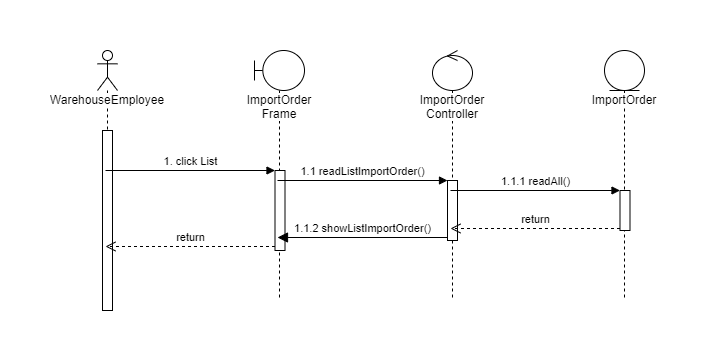

The diagram above was exported from draw.io. Its source (the exported page's mxGraphModel, read from the mxfile embedded in the PNG):
<mxGraphModel dx="4505" dy="1120" grid="1" gridSize="10" guides="1" tooltips="1" connect="1" arrows="1" fold="1" page="1" pageScale="1" pageWidth="850" pageHeight="1100" math="0" shadow="0">
  <root>
    <mxCell id="0" />
    <mxCell id="1" parent="0" />
    <mxCell id="2" value="WarehouseEmployee" style="shape=umlLifeline;participant=umlActor;perimeter=lifelinePerimeter;whiteSpace=wrap;html=1;container=1;collapsible=0;recursiveResize=0;verticalAlign=top;spacingTop=36;labelBackgroundColor=#ffffff;outlineConnect=0;" vertex="1" parent="1">
      <mxGeometry x="2225" y="1160" width="20" height="260" as="geometry" />
    </mxCell>
    <mxCell id="3" value="" style="html=1;points=[];perimeter=orthogonalPerimeter;" vertex="1" parent="2">
      <mxGeometry x="5" y="80" width="10" height="180" as="geometry" />
    </mxCell>
    <mxCell id="4" value="ImportOrder Frame" style="shape=umlLifeline;participant=umlBoundary;perimeter=lifelinePerimeter;whiteSpace=wrap;html=1;container=1;collapsible=0;recursiveResize=0;verticalAlign=top;spacingTop=36;labelBackgroundColor=#ffffff;outlineConnect=0;" vertex="1" parent="1">
      <mxGeometry x="2382" y="1160" width="50" height="250" as="geometry" />
    </mxCell>
    <mxCell id="5" value="" style="html=1;points=[];perimeter=orthogonalPerimeter;" vertex="1" parent="4">
      <mxGeometry x="20.5" y="120" width="10" height="80" as="geometry" />
    </mxCell>
    <mxCell id="6" value="ImportOrder" style="shape=umlLifeline;participant=umlEntity;perimeter=lifelinePerimeter;whiteSpace=wrap;html=1;container=1;collapsible=0;recursiveResize=0;verticalAlign=top;spacingTop=36;labelBackgroundColor=#ffffff;outlineConnect=0;" vertex="1" parent="1">
      <mxGeometry x="2732" y="1160" width="40" height="250" as="geometry" />
    </mxCell>
    <mxCell id="7" value="" style="html=1;points=[];perimeter=orthogonalPerimeter;" vertex="1" parent="6">
      <mxGeometry x="15.5" y="140" width="10" height="40" as="geometry" />
    </mxCell>
    <mxCell id="8" value="ImportOrder Controller" style="shape=umlLifeline;participant=umlControl;perimeter=lifelinePerimeter;whiteSpace=wrap;html=1;container=1;collapsible=0;recursiveResize=0;verticalAlign=top;spacingTop=36;labelBackgroundColor=#ffffff;outlineConnect=0;" vertex="1" parent="1">
      <mxGeometry x="2560" y="1160" width="40" height="250" as="geometry" />
    </mxCell>
    <mxCell id="9" value="" style="html=1;points=[];perimeter=orthogonalPerimeter;" vertex="1" parent="8">
      <mxGeometry x="15" y="130" width="10" height="60" as="geometry" />
    </mxCell>
    <mxCell id="10" value="1. click List" style="html=1;verticalAlign=bottom;endArrow=block;entryX=0;entryY=0;" edge="1" source="2" target="5" parent="1">
      <mxGeometry relative="1" as="geometry">
        <mxPoint x="2280.5" y="1300" as="sourcePoint" />
      </mxGeometry>
    </mxCell>
    <mxCell id="11" value="return" style="html=1;verticalAlign=bottom;endArrow=open;dashed=1;endSize=8;exitX=0;exitY=0.95;" edge="1" source="5" target="2" parent="1">
      <mxGeometry relative="1" as="geometry">
        <mxPoint x="2280.5" y="1376" as="targetPoint" />
      </mxGeometry>
    </mxCell>
    <mxCell id="12" value="1.1 readListImportOrder()" style="html=1;verticalAlign=bottom;endArrow=block;entryX=0;entryY=0;" edge="1" source="4" target="9" parent="1">
      <mxGeometry relative="1" as="geometry">
        <mxPoint x="2450.5" y="1290" as="sourcePoint" />
      </mxGeometry>
    </mxCell>
    <mxCell id="13" value="1.1.2 showListImportOrder()" style="html=1;verticalAlign=bottom;endArrow=block;endSize=8;exitX=0;exitY=0.95;endFill=1;" edge="1" source="9" target="4" parent="1">
      <mxGeometry relative="1" as="geometry">
        <mxPoint x="2450.5" y="1366" as="targetPoint" />
      </mxGeometry>
    </mxCell>
    <mxCell id="14" value="1.1.1 readAll()" style="html=1;verticalAlign=bottom;endArrow=block;entryX=0;entryY=0;" edge="1" source="8" target="7" parent="1">
      <mxGeometry relative="1" as="geometry">
        <mxPoint x="2620.5" y="1300" as="sourcePoint" />
      </mxGeometry>
    </mxCell>
    <mxCell id="15" value="return" style="html=1;verticalAlign=bottom;endArrow=open;dashed=1;endSize=8;exitX=0;exitY=0.95;" edge="1" source="7" target="8" parent="1">
      <mxGeometry relative="1" as="geometry">
        <mxPoint x="2620.5" y="1376" as="targetPoint" />
      </mxGeometry>
    </mxCell>
  </root>
</mxGraphModel>